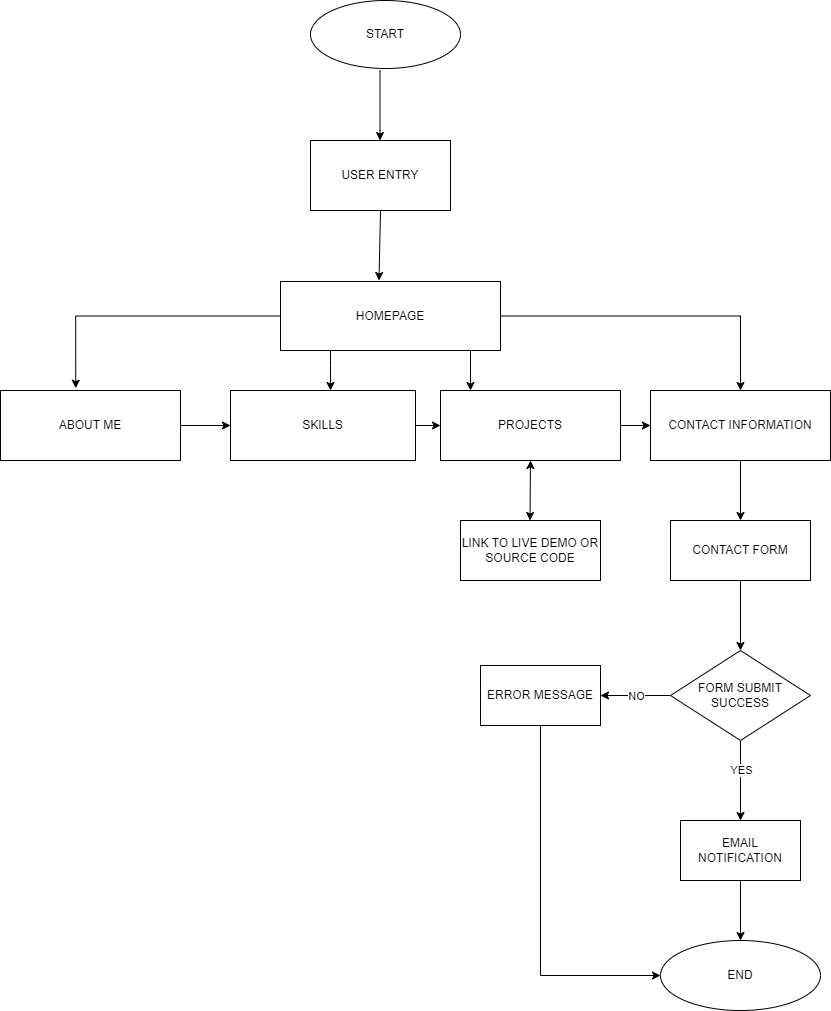

The diagram above was exported from draw.io. Its source (the exported page's mxGraphModel, read from the mxfile embedded in the PNG):
<mxGraphModel dx="2458" dy="1129" grid="1" gridSize="10" guides="1" tooltips="1" connect="1" arrows="1" fold="1" page="1" pageScale="1" pageWidth="850" pageHeight="1100" math="0" shadow="0">
  <root>
    <mxCell id="0" />
    <mxCell id="1" parent="0" />
    <mxCell id="bg4DLkoqR2pEvgC1WWfL-1" value="START" style="ellipse;whiteSpace=wrap;html=1;" vertex="1" parent="1">
      <mxGeometry x="320" y="20" width="150" height="68" as="geometry" />
    </mxCell>
    <mxCell id="bg4DLkoqR2pEvgC1WWfL-2" value="" style="endArrow=classic;html=1;rounded=0;" edge="1" parent="1">
      <mxGeometry width="50" height="50" relative="1" as="geometry">
        <mxPoint x="389.5" y="90" as="sourcePoint" />
        <mxPoint x="389.5" y="160" as="targetPoint" />
        <Array as="points">
          <mxPoint x="389.5" y="150" />
        </Array>
      </mxGeometry>
    </mxCell>
    <mxCell id="bg4DLkoqR2pEvgC1WWfL-5" value="" style="endArrow=classic;html=1;rounded=0;exitX=0.5;exitY=1;exitDx=0;exitDy=0;" edge="1" parent="1" source="bg4DLkoqR2pEvgC1WWfL-33">
      <mxGeometry width="50" height="50" relative="1" as="geometry">
        <mxPoint x="389" y="240" as="sourcePoint" />
        <mxPoint x="388.5" y="300" as="targetPoint" />
      </mxGeometry>
    </mxCell>
    <mxCell id="bg4DLkoqR2pEvgC1WWfL-31" style="edgeStyle=orthogonalEdgeStyle;rounded=0;orthogonalLoop=1;jettySize=auto;html=1;exitX=0;exitY=0.5;exitDx=0;exitDy=0;entryX=0.418;entryY=-0.033;entryDx=0;entryDy=0;entryPerimeter=0;" edge="1" parent="1" source="bg4DLkoqR2pEvgC1WWfL-6" target="bg4DLkoqR2pEvgC1WWfL-7">
      <mxGeometry relative="1" as="geometry">
        <mxPoint x="100" y="336" as="targetPoint" />
      </mxGeometry>
    </mxCell>
    <mxCell id="bg4DLkoqR2pEvgC1WWfL-32" style="edgeStyle=orthogonalEdgeStyle;rounded=0;orthogonalLoop=1;jettySize=auto;html=1;entryX=0;entryY=0.5;entryDx=0;entryDy=0;" edge="1" parent="1" source="bg4DLkoqR2pEvgC1WWfL-6" target="bg4DLkoqR2pEvgC1WWfL-23">
      <mxGeometry relative="1" as="geometry">
        <mxPoint x="760" y="335.5" as="targetPoint" />
      </mxGeometry>
    </mxCell>
    <mxCell id="bg4DLkoqR2pEvgC1WWfL-35" value="" style="edgeStyle=orthogonalEdgeStyle;rounded=0;orthogonalLoop=1;jettySize=auto;html=1;" edge="1" parent="1" source="bg4DLkoqR2pEvgC1WWfL-6" target="bg4DLkoqR2pEvgC1WWfL-11">
      <mxGeometry relative="1" as="geometry">
        <Array as="points">
          <mxPoint x="340" y="380" />
          <mxPoint x="340" y="380" />
        </Array>
      </mxGeometry>
    </mxCell>
    <mxCell id="bg4DLkoqR2pEvgC1WWfL-38" value="" style="edgeStyle=orthogonalEdgeStyle;rounded=0;orthogonalLoop=1;jettySize=auto;html=1;exitX=0.95;exitY=1.029;exitDx=0;exitDy=0;exitPerimeter=0;" edge="1" parent="1">
      <mxGeometry relative="1" as="geometry">
        <mxPoint x="489" y="370.001" as="sourcePoint" />
        <mxPoint x="480" y="410" as="targetPoint" />
        <Array as="points">
          <mxPoint x="480" y="370" />
        </Array>
      </mxGeometry>
    </mxCell>
    <mxCell id="bg4DLkoqR2pEvgC1WWfL-6" value="HOMEPAGE" style="rounded=0;whiteSpace=wrap;html=1;" vertex="1" parent="1">
      <mxGeometry x="290" y="301" width="220" height="69" as="geometry" />
    </mxCell>
    <mxCell id="bg4DLkoqR2pEvgC1WWfL-40" value="" style="edgeStyle=orthogonalEdgeStyle;rounded=0;orthogonalLoop=1;jettySize=auto;html=1;" edge="1" parent="1" source="bg4DLkoqR2pEvgC1WWfL-7" target="bg4DLkoqR2pEvgC1WWfL-11">
      <mxGeometry relative="1" as="geometry" />
    </mxCell>
    <mxCell id="bg4DLkoqR2pEvgC1WWfL-7" value="ABOUT ME" style="rounded=0;whiteSpace=wrap;html=1;" vertex="1" parent="1">
      <mxGeometry x="10" y="410" width="180" height="70" as="geometry" />
    </mxCell>
    <mxCell id="bg4DLkoqR2pEvgC1WWfL-41" value="" style="edgeStyle=orthogonalEdgeStyle;rounded=0;orthogonalLoop=1;jettySize=auto;html=1;" edge="1" parent="1" source="bg4DLkoqR2pEvgC1WWfL-11" target="bg4DLkoqR2pEvgC1WWfL-15">
      <mxGeometry relative="1" as="geometry" />
    </mxCell>
    <mxCell id="bg4DLkoqR2pEvgC1WWfL-11" value="SKILLS" style="whiteSpace=wrap;html=1;rounded=0;" vertex="1" parent="1">
      <mxGeometry x="240" y="410" width="185" height="70" as="geometry" />
    </mxCell>
    <mxCell id="bg4DLkoqR2pEvgC1WWfL-42" value="" style="edgeStyle=orthogonalEdgeStyle;rounded=0;orthogonalLoop=1;jettySize=auto;html=1;" edge="1" parent="1" source="bg4DLkoqR2pEvgC1WWfL-15" target="bg4DLkoqR2pEvgC1WWfL-23">
      <mxGeometry relative="1" as="geometry" />
    </mxCell>
    <mxCell id="bg4DLkoqR2pEvgC1WWfL-15" value="PROJECTS" style="whiteSpace=wrap;html=1;rounded=0;" vertex="1" parent="1">
      <mxGeometry x="450" y="410" width="180" height="70" as="geometry" />
    </mxCell>
    <mxCell id="bg4DLkoqR2pEvgC1WWfL-46" value="" style="edgeStyle=orthogonalEdgeStyle;rounded=0;orthogonalLoop=1;jettySize=auto;html=1;" edge="1" parent="1" source="bg4DLkoqR2pEvgC1WWfL-23" target="bg4DLkoqR2pEvgC1WWfL-45">
      <mxGeometry relative="1" as="geometry" />
    </mxCell>
    <mxCell id="bg4DLkoqR2pEvgC1WWfL-23" value="CONTACT INFORMATION" style="whiteSpace=wrap;html=1;rounded=0;direction=south;" vertex="1" parent="1">
      <mxGeometry x="660" y="410" width="180" height="70" as="geometry" />
    </mxCell>
    <mxCell id="bg4DLkoqR2pEvgC1WWfL-33" value="USER ENTRY" style="rounded=0;whiteSpace=wrap;html=1;" vertex="1" parent="1">
      <mxGeometry x="320" y="160" width="140" height="70" as="geometry" />
    </mxCell>
    <mxCell id="bg4DLkoqR2pEvgC1WWfL-43" value="LINK TO LIVE DEMO OR SOURCE CODE" style="rounded=0;whiteSpace=wrap;html=1;" vertex="1" parent="1">
      <mxGeometry x="470" y="540" width="140" height="60" as="geometry" />
    </mxCell>
    <mxCell id="bg4DLkoqR2pEvgC1WWfL-48" value="" style="edgeStyle=orthogonalEdgeStyle;rounded=0;orthogonalLoop=1;jettySize=auto;html=1;" edge="1" parent="1" source="bg4DLkoqR2pEvgC1WWfL-45" target="bg4DLkoqR2pEvgC1WWfL-47">
      <mxGeometry relative="1" as="geometry" />
    </mxCell>
    <mxCell id="bg4DLkoqR2pEvgC1WWfL-45" value="CONTACT FORM" style="rounded=0;whiteSpace=wrap;html=1;" vertex="1" parent="1">
      <mxGeometry x="680" y="540" width="140" height="60" as="geometry" />
    </mxCell>
    <mxCell id="bg4DLkoqR2pEvgC1WWfL-50" value="" style="edgeStyle=orthogonalEdgeStyle;rounded=0;orthogonalLoop=1;jettySize=auto;html=1;" edge="1" parent="1" source="bg4DLkoqR2pEvgC1WWfL-47" target="bg4DLkoqR2pEvgC1WWfL-49">
      <mxGeometry relative="1" as="geometry" />
    </mxCell>
    <mxCell id="bg4DLkoqR2pEvgC1WWfL-54" value="YES" style="edgeLabel;html=1;align=center;verticalAlign=middle;resizable=0;points=[];" vertex="1" connectable="0" parent="bg4DLkoqR2pEvgC1WWfL-50">
      <mxGeometry x="-0.275" relative="1" as="geometry">
        <mxPoint as="offset" />
      </mxGeometry>
    </mxCell>
    <mxCell id="bg4DLkoqR2pEvgC1WWfL-52" value="" style="edgeStyle=orthogonalEdgeStyle;rounded=0;orthogonalLoop=1;jettySize=auto;html=1;" edge="1" parent="1" source="bg4DLkoqR2pEvgC1WWfL-47" target="bg4DLkoqR2pEvgC1WWfL-51">
      <mxGeometry relative="1" as="geometry" />
    </mxCell>
    <mxCell id="bg4DLkoqR2pEvgC1WWfL-53" value="NO" style="edgeLabel;html=1;align=center;verticalAlign=middle;resizable=0;points=[];" vertex="1" connectable="0" parent="bg4DLkoqR2pEvgC1WWfL-52">
      <mxGeometry y="3" relative="1" as="geometry">
        <mxPoint y="-3" as="offset" />
      </mxGeometry>
    </mxCell>
    <mxCell id="bg4DLkoqR2pEvgC1WWfL-47" value="FORM SUBMIT&lt;br&gt;SUCCESS" style="rhombus;whiteSpace=wrap;html=1;rounded=0;" vertex="1" parent="1">
      <mxGeometry x="680" y="670" width="140" height="90" as="geometry" />
    </mxCell>
    <mxCell id="bg4DLkoqR2pEvgC1WWfL-56" value="" style="edgeStyle=orthogonalEdgeStyle;rounded=0;orthogonalLoop=1;jettySize=auto;html=1;" edge="1" parent="1" source="bg4DLkoqR2pEvgC1WWfL-49" target="bg4DLkoqR2pEvgC1WWfL-55">
      <mxGeometry relative="1" as="geometry" />
    </mxCell>
    <mxCell id="bg4DLkoqR2pEvgC1WWfL-49" value="EMAIL NOTIFICATION" style="whiteSpace=wrap;html=1;rounded=0;" vertex="1" parent="1">
      <mxGeometry x="690" y="840" width="120" height="60" as="geometry" />
    </mxCell>
    <mxCell id="bg4DLkoqR2pEvgC1WWfL-58" style="edgeStyle=orthogonalEdgeStyle;rounded=0;orthogonalLoop=1;jettySize=auto;html=1;exitX=0.5;exitY=1;exitDx=0;exitDy=0;entryX=0;entryY=0.5;entryDx=0;entryDy=0;" edge="1" parent="1" source="bg4DLkoqR2pEvgC1WWfL-51" target="bg4DLkoqR2pEvgC1WWfL-55">
      <mxGeometry relative="1" as="geometry">
        <mxPoint x="550" y="1000" as="targetPoint" />
      </mxGeometry>
    </mxCell>
    <mxCell id="bg4DLkoqR2pEvgC1WWfL-51" value="ERROR MESSAGE" style="whiteSpace=wrap;html=1;rounded=0;" vertex="1" parent="1">
      <mxGeometry x="490" y="685" width="120" height="60" as="geometry" />
    </mxCell>
    <mxCell id="bg4DLkoqR2pEvgC1WWfL-55" value="END" style="ellipse;whiteSpace=wrap;html=1;rounded=0;" vertex="1" parent="1">
      <mxGeometry x="670" y="960" width="160" height="70" as="geometry" />
    </mxCell>
    <mxCell id="bg4DLkoqR2pEvgC1WWfL-62" value="" style="endArrow=classic;startArrow=classic;html=1;rounded=0;entryX=0.5;entryY=1;entryDx=0;entryDy=0;" edge="1" parent="1" target="bg4DLkoqR2pEvgC1WWfL-15">
      <mxGeometry width="50" height="50" relative="1" as="geometry">
        <mxPoint x="539.5" y="540" as="sourcePoint" />
        <mxPoint x="539.97" y="487" as="targetPoint" />
      </mxGeometry>
    </mxCell>
  </root>
</mxGraphModel>